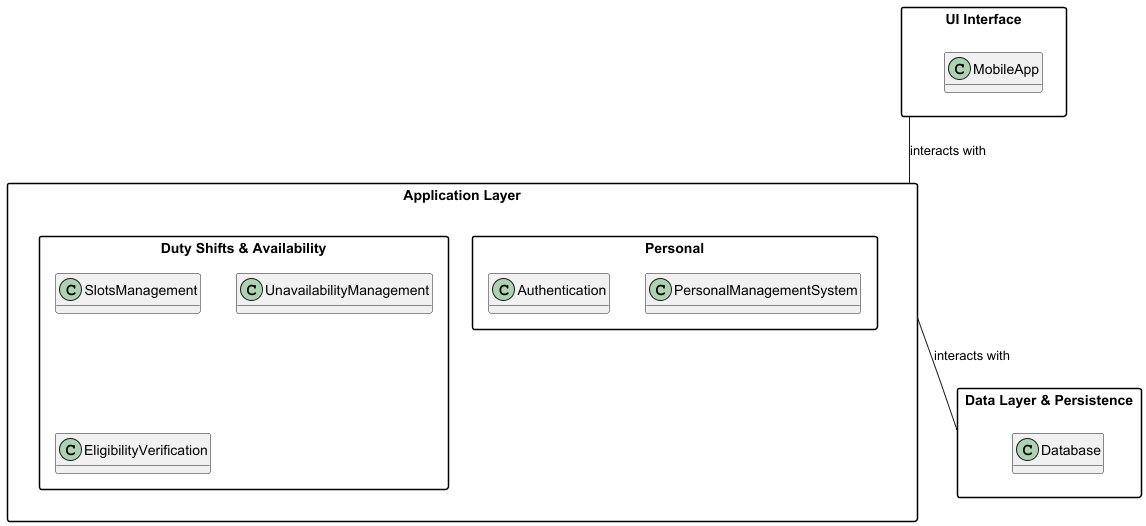

The diagram above was rendered by PlantUML. Its source (embedded in the PNG):
@startuml
skinparam classAttributeIconSize 0
skinparam packageStyle rectangle
hide methods

package "UI Interface" {

    class MobileApp
}

package "Application Layer" {
    package "Personal" {

        class PersonalManagementSystem

        class Authentication
    }

    package "Duty Shifts & Availability" {

        class SlotsManagement

        class UnavailabilityManagement

        class EligibilityVerification
    }
}

package "Data Layer & Persistence" {
    class Database
}

"UI Interface" -- "Application Layer" : interacts with
"Application Layer" -- "Data Layer & Persistence" : interacts with

@enduml